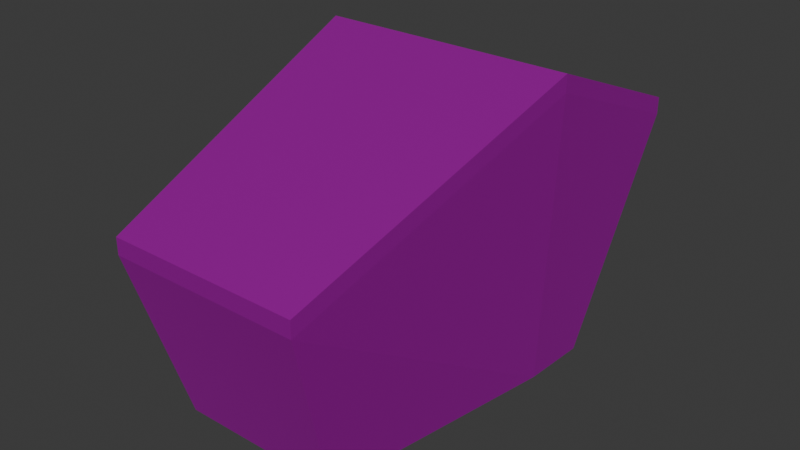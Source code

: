# Source: itembox.blend  (saved by Blender 4.0.36; exported with 4.5.12 LTS)
import bpy
from mathutils import Matrix  # noqa: F401  (used for matrix-valued properties, if any)

bpy.ops.wm.read_factory_settings(use_empty=True)
scene = bpy.context.scene
scene.name = 'Scene'

# ---- collections
col_cart = bpy.data.collections.new('cart'); scene.collection.children.link(col_cart)

# ---- images (referenced by path relative to the original .blend; pixels are not part of the script)
import os
ASSET_DIR = os.environ.get("B2B_ASSET_DIR", "")  # directory of the original .blend (textures are referenced by path, not embedded)
HERE = os.path.dirname(os.path.abspath(__file__))  # packed textures are extracted next to this script under _unpacked/

def load_image(name, relpath, width, height, colorspace="sRGB"):
    """Load a texture the original file referenced (path relative to the .blend, or extracted next to this script)."""
    p = next((c for c in (os.path.join(HERE, relpath), os.path.join(ASSET_DIR, relpath)) if relpath and os.path.exists(c)), "")
    if p:
        img = bpy.data.images.load(p, check_existing=True)
        img.name = name
    else:  # same state as the original file: an image datablock whose file is absent (Cycles renders it pink)
        img = bpy.data.images.new(name, width, height)
        img.source = "FILE"
        img.filepath = "//" + (relpath or name)
    img.colorspace_settings.name = colorspace
    return img
img_cart_mesh = load_image('cart mesh', 'cart mesh.png', 1024, 1024, 'sRGB')

# ---- materials (node trees are filled in below, after node groups)
mat_material = bpy.data.materials.new('Material')
mat_material.alpha_threshold = 0.0
mat_material.roughness = 0.5
mat_material.line_color = (0.0, 0.0, 0.0, 1.0)

# ---- material node trees
mat_material.use_nodes = True; mat_material.node_tree.nodes.clear()
_N = mat_material.node_tree.nodes; _L = mat_material.node_tree.links
n0 = _N.new('ShaderNodeTexImage'); n0.name = 'Image Texture'; n0.location = (-483, 332)
n0.image = img_cart_mesh
n0.interpolation = 'Closest'
n1 = _N.new('ShaderNodeBsdfTransparent'); n1.name = 'Transparent BSDF'; n1.location = (-22, 149)
n2 = _N.new('ShaderNodeMixShader'); n2.name = 'Mix Shader'; n2.location = (177, 300)
n3 = _N.new('ShaderNodeOutputMaterial'); n3.name = 'Material Output'; n3.location = (383, 324)
n4 = _N.new('ShaderNodeBsdfPrincipled'); n4.name = 'Principled BSDF'; n4.location = (-166, 694)
n4.inputs[1].default_value = 0.8691
n4.inputs[3].default_value = 1.45
n5 = _N.new('ShaderNodeMath'); n5.name = 'Math'; n5.location = (0, 0)
n5.hide = True
n5.operation = 'GREATER_THAN'
n5.inputs[1].default_value = 0.0
_L.new(n2.outputs[0], n3.inputs[0])
_L.new(n1.outputs[0], n2.inputs[1])
_L.new(n0.outputs[0], n4.inputs[0])
_L.new(n4.outputs[0], n2.inputs[2])
_L.new(n0.outputs[1], n5.inputs[0])
_L.new(n5.outputs[0], n2.inputs[0])
n3.is_active_output = True

# ---- world
world_world = bpy.data.worlds.new('World'); scene.world = world_world
world_world.use_nodes = True; world_world.node_tree.nodes.clear()
_N = world_world.node_tree.nodes; _L = world_world.node_tree.links
n0 = _N.new('ShaderNodeOutputWorld'); n0.name = 'World Output'; n0.location = (300, 300)
n1 = _N.new('ShaderNodeBackground'); n1.name = 'Background'; n1.location = (10, 300)
n1.inputs[0].default_value = (0.05088, 0.05088, 0.05088, 1.0)
_L.new(n1.outputs[0], n0.inputs[0])
n0.is_active_output = True
world_world.color = (0.05088, 0.05088, 0.05088)
world_world.use_sun_shadow = False
world_world.sun_shadow_jitter_overblur = 0.0

# ---- meshes
me_cube_001 = bpy.data.meshes.new('Cube.001')
me_cube_001.from_pydata([(0.3864, 0.4509, 1.267), (0.3395, 0.1541, 0.5709), (0.2985, -0.9982, 1.159), (0.2531, -0.8473, 0.6277), (0.342, -0.07043, 0.5855), (0.395, -0.09158, 1.488), (0.0, 0.1541, 0.5709), (0.0, 0.4509, 1.267), (0.0, -0.9982, 1.159), (0.0, -0.8473, 0.6277), (0.3541, 0.4197, 1.264), (0.2711, -0.9544, 1.163), (0.3623, -0.09158, 1.488), (0.0, 0.4197, 1.264), (0.0, -0.9544, 1.163), (0.2935, 0.1345, 0.6201), (0.2104, -0.824, 0.6593), (0.2933, -0.01855, 0.6264), (0.0, 0.1345, 0.6201), (0.0, -0.824, 0.6593), (0.0, -0.03026, 0.6269), (0.0, -0.06717, 0.5835), (-0.3864, 0.4509, 1.267), (-0.3395, 0.1541, 0.5709), (-0.2985, -0.9982, 1.159), (-0.2531, -0.8473, 0.6277), (-0.342, -0.07043, 0.5855), (-0.395, -0.09158, 1.488), (-0.3541, 0.4197, 1.264), (-0.2711, -0.9544, 1.163), (-0.3623, -0.09158, 1.488), (-0.2935, 0.1345, 0.6201), (-0.2104, -0.824, 0.6593), (-0.2933, -0.01855, 0.6264)], [], [(5, 4, 1, 0), (4, 5, 2, 3), (0, 1, 6, 7), (3, 2, 8, 9), (9, 21, 4, 3), (0, 10, 12, 5), (2, 5, 12, 11), (7, 13, 10, 0), (2, 11, 14, 8), (11, 12, 17, 16), (11, 16, 19, 14), (10, 15, 17, 12), (13, 18, 15, 10), (16, 17, 20, 19), (20, 17, 15, 18), (4, 21, 6, 1), (27, 22, 23, 26), (26, 25, 24, 27), (22, 7, 6, 23), (25, 9, 8, 24), (9, 25, 26, 21), (22, 27, 30, 28), (24, 29, 30, 27), (7, 22, 28, 13), (24, 8, 14, 29), (29, 32, 33, 30), (29, 14, 19, 32), (28, 30, 33, 31), (13, 28, 31, 18), (32, 19, 20, 33), (20, 18, 31, 33), (26, 23, 6, 21)])
_uv = me_cube_001.uv_layers.new(name='UVMap')
_uv.uv.foreach_set('vector', [0.007744, 0.2238, 0.2434, 0.343, 0.2412, 0.2448, 0.0001089, 0.1747, 0.2434, 0.343, 0.007744, 0.2238, 0.1262, 0.7245, 0.2772, 0.6599, 0.2215, 0.0001089, 0.2412, 0.2448, 0.3712, 0.2466, 0.3712, 0.001954, 0.2772, 0.6599, 0.26, 0.8219, 0.3737, 0.8232, 0.3714, 0.6615, 0.3714, 0.6615, 0.3712, 0.3383, 0.2434, 0.343, 0.2772, 0.6599, 0.0001089, 0.1747, 0.0001089, 0.1747, 0.007744, 0.2238, 0.007744, 0.2238, 0.1262, 0.7245, 0.007744, 0.2238, 0.007744, 0.2238, 0.1262, 0.7245, 0.3712, 0.001954, 0.3712, 0.001954, 0.2215, 0.0001089, 0.2215, 0.0001089, 0.26, 0.8219, 0.26, 0.8219, 0.3737, 0.8232, 0.3737, 0.8232, 0.1262, 0.7245, 0.007744, 0.2238, 0.02464, 0.2737, 0.1262, 0.7245, 0.26, 0.8219, 0.26, 0.8219, 0.3737, 0.8232, 0.3737, 0.8232, 0.0001089, 0.1747, 0.0001089, 0.1747, 0.02464, 0.2737, 0.007744, 0.2238, 0.3712, 0.001954, 0.3712, 0.001954, 0.2215, 0.0001089, 0.2215, 0.0001089, 0.26, 0.8219, 0.02464, 0.2737, 0.3716, 0.1431, 0.3737, 0.8232, 0.3716, 0.1431, 0.02464, 0.2737, 0.2215, 0.0001089, 0.3712, 0.001954, 0.2434, 0.343, 0.3712, 0.3383, 0.3712, 0.2466, 0.2412, 0.2448, 0.007744, 0.2238, 0.0001089, 0.1747, 0.2412, 0.2448, 0.2434, 0.343, 0.2434, 0.343, 0.2772, 0.6599, 0.1262, 0.7245, 0.007744, 0.2238, 0.2215, 0.0001089, 0.3712, 0.001954, 0.3712, 0.2466, 0.2412, 0.2448, 0.2772, 0.6599, 0.3714, 0.6615, 0.3737, 0.8232, 0.26, 0.8219, 0.3714, 0.6615, 0.2772, 0.6599, 0.2434, 0.343, 0.3712, 0.3383, 0.0001089, 0.1747, 0.007744, 0.2238, 0.007744, 0.2238, 0.0001089, 0.1747, 0.1262, 0.7245, 0.1262, 0.7245, 0.007744, 0.2238, 0.007744, 0.2238, 0.3712, 0.001954, 0.2215, 0.0001089, 0.2215, 0.0001089, 0.3712, 0.001954, 0.26, 0.8219, 0.3737, 0.8232, 0.3737, 0.8232, 0.26, 0.8219, 0.1262, 0.7245, 0.1262, 0.7245, 0.02464, 0.2737, 0.007744, 0.2238, 0.26, 0.8219, 0.3737, 0.8232, 0.3737, 0.8232, 0.26, 0.8219, 0.0001089, 0.1747, 0.007744, 0.2238, 0.02464, 0.2737, 0.0001089, 0.1747, 0.3712, 0.001954, 0.2215, 0.0001089, 0.2215, 0.0001089, 0.3712, 0.001954, 0.26, 0.8219, 0.3737, 0.8232, 0.3716, 0.1431, 0.02464, 0.2737, 0.3716, 0.1431, 0.3712, 0.001954, 0.2215, 0.0001089, 0.02464, 0.2737, 0.2434, 0.343, 0.2412, 0.2448, 0.3712, 0.2466, 0.3712, 0.3383])
me_cube_001.materials.append(mat_material)
me_cube_001.use_mirror_vertex_groups = False
me_cube_001.use_paint_bone_selection = False
me_cube_001.use_paint_mask = True
me_cube_001.update()
me_cube_005 = bpy.data.meshes.new('Cube.005')
me_cube_005.from_pydata([(0.3864, 0.4509, 1.267), (0.395, -0.09158, 1.488), (0.0, 0.4509, 1.267), (0.2985, -0.9982, 1.159), (0.0, -0.9982, 1.159), (0.3864, 0.4509, 1.319), (0.395, -0.09158, 1.54), (0.0, 0.4509, 1.319), (0.2985, -0.9982, 1.21), (0.0, -0.9982, 1.21), (0.0, -0.09158, 1.488), (0.0, -0.09158, 1.54), (-0.3864, 0.4509, 1.267), (-0.395, -0.09158, 1.488), (-0.2985, -0.9982, 1.159), (-0.3864, 0.4509, 1.319), (-0.395, -0.09158, 1.54), (-0.2985, -0.9982, 1.21)], [], [(3, 8, 9, 4), (2, 7, 5, 0), (3, 1, 6, 8), (0, 5, 6, 1), (6, 5, 7, 11), (6, 11, 9, 8), (10, 1, 3, 4), (1, 10, 2, 0), (14, 4, 9, 17), (2, 12, 15, 7), (14, 17, 16, 13), (12, 13, 16, 15), (16, 11, 7, 15), (16, 17, 9, 11), (10, 4, 14, 13), (13, 12, 2, 10)])
_uv = me_cube_005.uv_layers.new(name='UVMap')
_uv.uv.foreach_set('vector', [0.26, 0.8219, 0.26, 0.8219, 0.3737, 0.8232, 0.3737, 0.8232, 0.3712, 0.001954, 0.3712, 0.001954, 0.2215, 0.0001089, 0.2215, 0.0001089, 0.1262, 0.7245, 0.007744, 0.2238, 0.007744, 0.2238, 0.1262, 0.7245, 0.0001089, 0.1747, 0.0001089, 0.1747, 0.007744, 0.2238, 0.007744, 0.2238, 0.007744, 0.2238, 0.0001089, 0.1747, 0.3712, 0.001954, 0.0, 0.0, 0.007744, 0.2238, 0.0, 0.0, 0.3737, 0.8232, 0.26, 0.8219, 0.0, 0.0, 0.007744, 0.2238, 0.26, 0.8219, 0.3737, 0.8232, 0.007744, 0.2238, 0.0, 0.0, 0.3712, 0.001954, 0.2215, 0.0001089, 0.26, 0.8219, 0.3737, 0.8232, 0.3737, 0.8232, 0.26, 0.8219, 0.3712, 0.001954, 0.2215, 0.0001089, 0.2215, 0.0001089, 0.3712, 0.001954, 0.1262, 0.7245, 0.1262, 0.7245, 0.007744, 0.2238, 0.007744, 0.2238, 0.0001089, 0.1747, 0.007744, 0.2238, 0.007744, 0.2238, 0.0001089, 0.1747, 0.007744, 0.2238, 0.0, 0.0, 0.3712, 0.001954, 0.0001089, 0.1747, 0.007744, 0.2238, 0.26, 0.8219, 0.3737, 0.8232, 0.0, 0.0, 0.0, 0.0, 0.3737, 0.8232, 0.26, 0.8219, 0.007744, 0.2238, 0.007744, 0.2238, 0.2215, 0.0001089, 0.3712, 0.001954, 0.0, 0.0])
me_cube_005.materials.append(mat_material)
me_cube_005.use_mirror_vertex_groups = False
me_cube_005.use_paint_bone_selection = False
me_cube_005.use_paint_mask = True
me_cube_005.update()

# ---- objects
ob_box = bpy.data.objects.new('box', me_cube_001)
ob_lid = bpy.data.objects.new('lid', me_cube_005)

# ---- transforms, parenting, visibility, modifiers, constraints
ob_box.location = (0.0, 0.0, 0.0)
ob_box.scale = (0.7, 0.7, 0.7)
ob_box.lock_rotations_4d = False
ob_box.empty_display_type = 'ARROWS'
ob_box.lineart.crease_threshold = 0.0
ob_lid.location = (0.0, 0.0, 0.0)
ob_lid.scale = (0.7, 0.7, 0.7)
ob_lid.lock_rotations_4d = False
ob_lid.empty_display_type = 'ARROWS'
ob_lid.lineart.crease_threshold = 0.0

# ---- collection membership
col_cart.objects.link(ob_box)
col_cart.objects.link(ob_lid)

# ---- scene / render settings (as saved in the file)
scene.frame_start = 1; scene.frame_end = 250; scene.frame_set(1)
scene.render.engine = 'BLENDER_EEVEE_NEXT'
scene.cycles.sampling_pattern = 'TABULATED_SOBOL'
bpy.context.view_layer.update()

# ---- added for rendering (the .blend has no active camera and no usable light): camera, sun
cam_auto = bpy.data.cameras.new('AutoCamera')
cam_auto.lens = 50.0
cam_auto.sensor_width = 36.0
cam_auto.clip_end = 1000.0
ob_auto_camera = bpy.data.objects.new('AutoCamera', cam_auto)
scene.collection.objects.link(ob_auto_camera)
ob_auto_camera.location = (1.23957, -1.67906, 1.73045)
ob_auto_camera.rotation_euler = (1.09748, -7.21219e-08, 0.694738)
scene.camera = ob_auto_camera
light_auto_sun = bpy.data.lights.new('AutoSun', 'SUN')
light_auto_sun.energy = 3.0
light_auto_sun.angle = 0.0523599
ob_auto_sun = bpy.data.objects.new('AutoSun', light_auto_sun)
scene.collection.objects.link(ob_auto_sun)
ob_auto_sun.rotation_euler = (0.872665, 0.174533, 0.523599)
bpy.context.view_layer.update()
